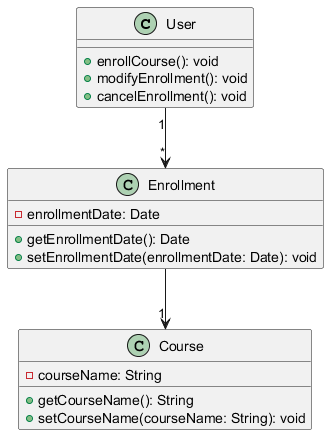

The diagram above was rendered by PlantUML. Its source (embedded in the PNG):
@startuml
class User {
    + enrollCourse(): void
    + modifyEnrollment(): void
    + cancelEnrollment(): void
}

class Course {
    - courseName: String
    + getCourseName(): String
    + setCourseName(courseName: String): void
}

class Enrollment {
    - enrollmentDate: Date
    + getEnrollmentDate(): Date
    + setEnrollmentDate(enrollmentDate: Date): void
}

User "1" --> "*" Enrollment
Enrollment --> "1" Course
@enduml